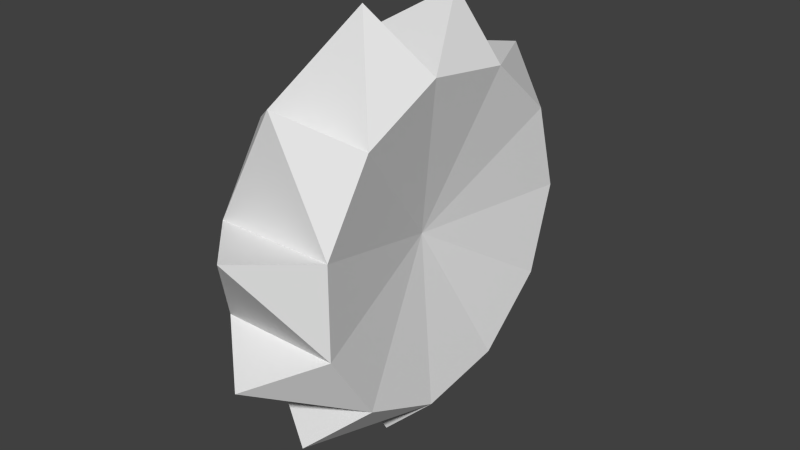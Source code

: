 # Source: saw.blend  (saved by Blender 2.76.0; exported with 4.5.12 LTS)
import bpy
from mathutils import Matrix  # noqa: F401  (used for matrix-valued properties, if any)

bpy.ops.wm.read_factory_settings(use_empty=True)
scene = bpy.context.scene
scene.name = 'Scene'

# ---- collections
col_collection_1 = bpy.data.collections.new('Collection 1'); scene.collection.children.link(col_collection_1)

# ---- world
world_world = bpy.data.worlds.new('World'); scene.world = world_world
world_world.color = (0.05088, 0.05088, 0.05088)
world_world.use_sun_shadow = False
world_world.sun_shadow_jitter_overblur = 0.0
world_world.cycles.sampling_method = 'MANUAL'
world_world.cycles.sample_map_resolution = 256

# ---- meshes
me_circle_002 = bpy.data.meshes.new('Circle.002')
me_circle_002.from_pydata([(-0.15, 0.4102, -1.023e-07), (-0.15, 0.3451, 0.2214), (-0.15, 0.1704, 0.3724), (-0.15, -0.05837, 0.4053), (-0.15, -0.2686, 0.3094), (-0.15, -0.3936, 0.1154), (-0.15, -0.3936, -0.1154), (-0.15, -0.2686, -0.3094), (-0.15, -0.05837, -0.4053), (-0.15, 0.1704, -0.3724), (-0.15, 0.3451, -0.2214), (0.15, 0.4102, -9.298e-08), (0.15, 0.3451, 0.2214), (0.15, 0.1704, 0.3724), (0.15, -0.05837, 0.4053), (0.15, -0.2686, 0.3094), (0.15, -0.3936, 0.1154), (0.15, -0.3936, -0.1154), (0.15, -0.2686, -0.3094), (0.15, -0.05837, -0.4053), (0.15, 0.1704, -0.3724), (0.15, 0.3451, -0.2214), (0.07, -2.889e-08, -1.215e-07), (-0.07, -2.889e-08, -1.292e-07), (-5.832e-08, 0.2611, -0.4918), (-4.673e-08, -0.04674, -0.5547), (-6.762e-08, -0.3397, -0.4414), (-1.143e-07, -0.5249, -0.188), (-1.721e-07, -0.5433, 0.1251), (-2.225e-07, -0.3893, 0.3985), (-2.496e-07, -0.1117, 0.5453), (-2.447e-07, 0.2014, 0.519), (-2.095e-07, 0.4505, 0.328), (-1.551e-07, 0.5567, 0.03275), (-9.87e-08, 0.486, -0.2729)], [], [(8, 23, 9), (1, 23, 2), (4, 23, 5), (7, 23, 8), (0, 23, 1), (10, 23, 0), (3, 23, 4), (6, 23, 7), (9, 23, 10), (2, 23, 3), (5, 23, 6), (16, 22, 15), (19, 22, 18), (12, 22, 11), (11, 22, 21), (15, 22, 14), (18, 22, 17), (21, 22, 20), (14, 22, 13), (17, 22, 16), (20, 22, 19), (13, 22, 12), (9, 20, 25), (20, 19, 25), (8, 9, 25), (19, 8, 25), (19, 18, 26), (7, 8, 26), (18, 7, 26), (8, 19, 26), (7, 18, 27), (18, 17, 27), (6, 7, 27), (17, 6, 27), (16, 5, 28), (6, 17, 28), (17, 16, 28), (5, 6, 28), (15, 4, 29), (5, 16, 29), (16, 15, 29), (4, 5, 29), (4, 15, 30), (14, 3, 30), (15, 14, 30), (3, 4, 30), (13, 2, 31), (14, 13, 31), (2, 3, 31), (3, 14, 31), (12, 1, 32), (2, 13, 32), (13, 12, 32), (1, 2, 32), (1, 12, 33), (12, 11, 33), (0, 1, 33), (11, 0, 33), (21, 20, 24), (9, 10, 24), (20, 9, 24), (10, 21, 24), (21, 10, 34), (10, 0, 34), (11, 21, 34), (0, 11, 34)])
me_circle_002.use_remesh_preserve_volume = False
me_circle_002.use_remesh_preserve_attributes = False
me_circle_002.use_mirror_vertex_groups = False
me_circle_002.update()

# ---- objects
ob_circle_001 = bpy.data.objects.new('Circle.001', me_circle_002)

# ---- transforms, parenting, visibility, modifiers, constraints
ob_circle_001.location = (0.0, 0.0, 0.0)
ob_circle_001.lineart.crease_threshold = 0.0

# ---- collection membership
col_collection_1.objects.link(ob_circle_001)

# ---- scene / render settings (as saved in the file)
scene.frame_start = 1; scene.frame_end = 250; scene.frame_set(16)
scene.render.engine = 'BLENDER_EEVEE_NEXT'
scene.render.resolution_percentage = 50
scene.render.dither_intensity = 0.0
scene.cycles.use_denoising = False
scene.cycles.samples = 10
scene.cycles.sampling_pattern = 'TABULATED_SOBOL'
scene.cycles.light_sampling_threshold = 0.0
scene.cycles.use_adaptive_sampling = False
scene.cycles.use_light_tree = False
scene.cycles.blur_glossy = 0.0
scene.cycles.pixel_filter_type = 'GAUSSIAN'
scene.cycles.sample_clamp_indirect = 0.0
scene.view_settings.view_transform = 'Standard'
bpy.context.view_layer.update()

# ---- added for rendering (the .blend has no active camera and no usable light): camera, sun
cam_auto = bpy.data.cameras.new('AutoCamera')
cam_auto.lens = 50.0
cam_auto.sensor_width = 36.0
cam_auto.clip_end = 1000.0
ob_auto_camera = bpy.data.objects.new('AutoCamera', cam_auto)
scene.collection.objects.link(ob_auto_camera)
ob_auto_camera.location = (1.46583, -1.75235, 1.168)
ob_auto_camera.rotation_euler = (1.09748, -7.21219e-08, 0.694738)
scene.camera = ob_auto_camera
light_auto_sun = bpy.data.lights.new('AutoSun', 'SUN')
light_auto_sun.energy = 3.0
light_auto_sun.angle = 0.0523599
ob_auto_sun = bpy.data.objects.new('AutoSun', light_auto_sun)
scene.collection.objects.link(ob_auto_sun)
ob_auto_sun.rotation_euler = (0.872665, 0.174533, 0.523599)
bpy.context.view_layer.update()
